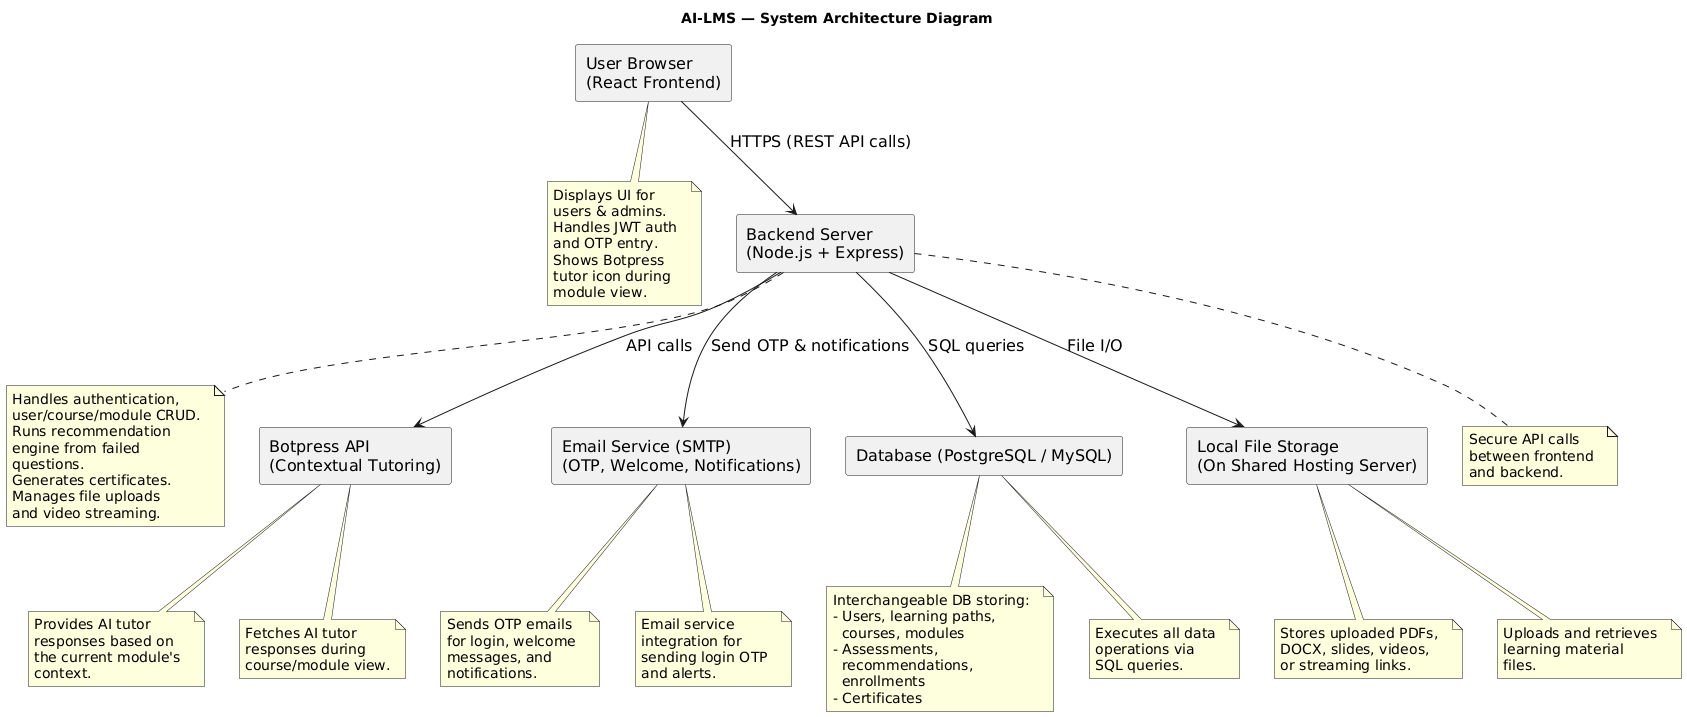

The diagram above was rendered by PlantUML. Its source (embedded in the PNG):
@startuml
title AI-LMS — System Architecture Diagram
skinparam defaultFontSize 16
skinparam rectangleFontSize 16
skinparam noteFontSize 14

top to bottom direction

' -------- Client Layer --------
rectangle "User Browser\n(React Frontend)" as browser
note bottom of browser
Displays UI for  
users & admins.  
Handles JWT auth  
and OTP entry.  
Shows Botpress  
tutor icon during  
module view.
end note

' -------- Server Layer --------
rectangle "Backend Server\n(Node.js + Express)" as backend
note bottom of backend
Handles authentication,  
user/course/module CRUD.  
Runs recommendation  
engine from failed  
questions.  
Generates certificates.  
Manages file uploads  
and video streaming.
end note

' -------- External Services --------
rectangle "Botpress API\n(Contextual Tutoring)" as botpress
note bottom of botpress
Provides AI tutor  
responses based on  
the current module's  
context.
end note

rectangle "Email Service (SMTP)\n(OTP, Welcome, Notifications)" as email
note bottom of email
Sends OTP emails  
for login, welcome  
messages, and  
notifications.
end note

' -------- Database Layer --------
rectangle "Database (PostgreSQL / MySQL)" as db
note bottom of db
Interchangeable DB storing:  
- Users, learning paths,  
  courses, modules  
- Assessments,  
  recommendations,  
  enrollments  
- Certificates
end note

' -------- File Storage --------
rectangle "Local File Storage\n(On Shared Hosting Server)" as storage
note bottom of storage
Stores uploaded PDFs,  
DOCX, slides, videos,  
or streaming links.
end note

' -------- Connections --------
browser --> backend : HTTPS (REST API calls)
note bottom of backend
Secure API calls  
between frontend  
and backend.
end note

backend --> botpress : API calls
note bottom of botpress
Fetches AI tutor  
responses during  
course/module view.
end note

backend --> email : Send OTP & notifications
note bottom of email
Email service  
integration for  
sending login OTP  
and alerts.
end note

backend --> db : SQL queries
note bottom of db
Executes all data  
operations via  
SQL queries.
end note

backend --> storage : File I/O
note bottom of storage
Uploads and retrieves  
learning material  
files.
end note
@enduml